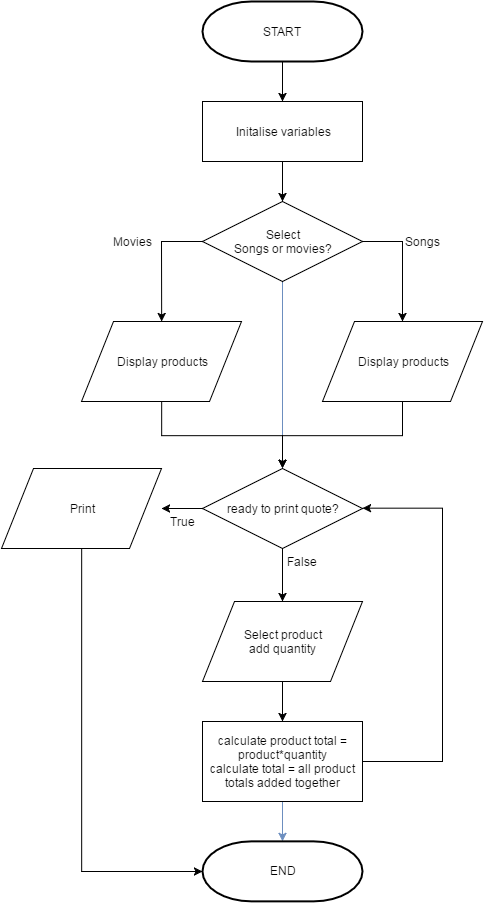

The diagram above was exported from draw.io. Its source (the exported page's mxGraphModel, read from the mxfile embedded in the PNG):
<mxGraphModel dx="1195" dy="670" grid="1" gridSize="10" guides="1" tooltips="1" connect="1" arrows="1" fold="1" page="1" pageScale="1" pageWidth="826" pageHeight="584" background="#ffffff" math="0" shadow="0">
  <root>
    <mxCell id="0" />
    <mxCell id="1" parent="0" />
    <mxCell id="81" value="" style="edgeStyle=orthogonalEdgeStyle;rounded=0;html=1;jettySize=auto;orthogonalLoop=1;plain-blue" edge="1" parent="1" source="36" target="3">
      <mxGeometry relative="1" as="geometry">
        <mxPoint x="600" y="730" as="targetPoint" />
        <Array as="points">
          <mxPoint x="600" y="770" />
          <mxPoint x="600" y="770" />
        </Array>
      </mxGeometry>
    </mxCell>
    <mxCell id="2" value="START" style="strokeWidth=2;html=1;shape=mxgraph.flowchart.terminator;whiteSpace=wrap;" parent="1" vertex="1">
      <mxGeometry x="520" y="80" width="160" height="60" as="geometry" />
    </mxCell>
    <mxCell id="3" value="END" style="strokeWidth=2;html=1;shape=mxgraph.flowchart.terminator;whiteSpace=wrap;" parent="1" vertex="1">
      <mxGeometry x="520" y="919.8571428571429" width="160" height="60" as="geometry" />
    </mxCell>
    <mxCell id="62" value="" style="edgeStyle=orthogonalEdgeStyle;rounded=0;html=1;jettySize=auto;orthogonalLoop=1;" edge="1" parent="1" source="6" target="36">
      <mxGeometry relative="1" as="geometry" />
    </mxCell>
    <mxCell id="6" value="Initalise variables" style="whiteSpace=wrap;html=1;" parent="1" vertex="1">
      <mxGeometry x="520" y="180" width="160" height="60" as="geometry" />
    </mxCell>
    <mxCell id="71" value="" style="edgeStyle=orthogonalEdgeStyle;rounded=0;html=1;jettySize=auto;orthogonalLoop=1;entryX=1;entryY=0.5;" edge="1" parent="1" source="16">
      <mxGeometry relative="1" as="geometry">
        <mxPoint x="479" y="587" as="targetPoint" />
        <Array as="points" />
      </mxGeometry>
    </mxCell>
    <mxCell id="104" value="True" style="text;html=1;resizable=0;points=[];align=center;verticalAlign=middle;labelBackgroundColor=#ffffff;" vertex="1" connectable="0" parent="71">
      <mxGeometry x="-0.187" relative="1" as="geometry">
        <mxPoint x="-3" y="13" as="offset" />
      </mxGeometry>
    </mxCell>
    <mxCell id="16" value="ready to print quote?" style="rhombus;whiteSpace=wrap;html=1;" parent="1" vertex="1">
      <mxGeometry x="520" y="547" width="160" height="80" as="geometry" />
    </mxCell>
    <mxCell id="73" value="" style="edgeStyle=orthogonalEdgeStyle;rounded=0;html=1;jettySize=auto;orthogonalLoop=1;entryX=0;entryY=0.5;entryPerimeter=0;" edge="1" parent="1" target="3">
      <mxGeometry relative="1" as="geometry">
        <mxPoint x="399" y="627" as="sourcePoint" />
        <mxPoint x="399" y="727" as="targetPoint" />
        <Array as="points">
          <mxPoint x="399" y="950" />
        </Array>
      </mxGeometry>
    </mxCell>
    <mxCell id="99" value="" style="edgeStyle=orthogonalEdgeStyle;rounded=0;html=1;jettySize=auto;orthogonalLoop=1;entryX=1;entryY=0.5;" edge="1" parent="1" source="21" target="16">
      <mxGeometry relative="1" as="geometry">
        <mxPoint x="780" y="836" as="targetPoint" />
        <Array as="points">
          <mxPoint x="760" y="840" />
          <mxPoint x="760" y="587" />
        </Array>
      </mxGeometry>
    </mxCell>
    <mxCell id="21" value="&lt;div&gt;calculate product total = product*quantity&lt;/div&gt;&lt;div&gt;calculate total = all product totals added together&lt;/div&gt;" style="whiteSpace=wrap;html=1;" parent="1" vertex="1">
      <mxGeometry x="520" y="800" width="160" height="80" as="geometry" />
    </mxCell>
    <mxCell id="36" value="&lt;div&gt;Select&lt;/div&gt;Songs or movies?" style="rhombus;whiteSpace=wrap;html=1;" vertex="1" parent="1">
      <mxGeometry x="520" y="280" width="160" height="80" as="geometry" />
    </mxCell>
    <mxCell id="61" value="" style="endArrow=classic;html=1;entryX=0.5;entryY=0;exitX=0.5;exitY=1;exitPerimeter=0;" edge="1" parent="1" source="2" target="6">
      <mxGeometry width="50" height="50" relative="1" as="geometry">
        <mxPoint x="578" y="100" as="sourcePoint" />
        <mxPoint x="628" y="50" as="targetPoint" />
      </mxGeometry>
    </mxCell>
    <mxCell id="83" style="edgeStyle=orthogonalEdgeStyle;rounded=0;html=1;jettySize=auto;orthogonalLoop=1;entryX=0.5;entryY=0;" edge="1" parent="1" source="68" target="16">
      <mxGeometry relative="1" as="geometry">
        <mxPoint x="479" y="490" as="targetPoint" />
        <Array as="points">
          <mxPoint x="479" y="514" />
          <mxPoint x="600" y="514" />
        </Array>
      </mxGeometry>
    </mxCell>
    <mxCell id="68" value="Display products" style="shape=parallelogram;whiteSpace=wrap;html=1;" vertex="1" parent="1">
      <mxGeometry x="399" y="400" width="160" height="80" as="geometry" />
    </mxCell>
    <mxCell id="87" value="" style="edgeStyle=orthogonalEdgeStyle;rounded=0;html=1;jettySize=auto;orthogonalLoop=1;entryX=0.5;entryY=0;" edge="1" parent="1" source="69" target="16">
      <mxGeometry relative="1" as="geometry">
        <mxPoint x="720" y="580" as="targetPoint" />
        <Array as="points">
          <mxPoint x="720" y="514" />
          <mxPoint x="600" y="514" />
        </Array>
      </mxGeometry>
    </mxCell>
    <mxCell id="69" value="Display products" style="shape=parallelogram;whiteSpace=wrap;html=1;" vertex="1" parent="1">
      <mxGeometry x="640" y="400" width="160" height="80" as="geometry" />
    </mxCell>
    <mxCell id="74" value="Print" style="shape=parallelogram;whiteSpace=wrap;html=1;" vertex="1" parent="1">
      <mxGeometry x="319" y="547" width="160" height="80" as="geometry" />
    </mxCell>
    <mxCell id="88" value="" style="endArrow=classic;html=1;exitX=1;exitY=0.5;entryX=0.5;entryY=0;rounded=0;" edge="1" parent="1" source="36" target="69">
      <mxGeometry width="50" height="50" relative="1" as="geometry">
        <mxPoint x="720" y="380" as="sourcePoint" />
        <mxPoint x="770" y="330" as="targetPoint" />
        <Array as="points">
          <mxPoint x="720" y="320" />
        </Array>
      </mxGeometry>
    </mxCell>
    <mxCell id="91" value="Songs" style="text;html=1;resizable=0;points=[];align=center;verticalAlign=middle;labelBackgroundColor=#ffffff;direction=south;" vertex="1" connectable="0" parent="88">
      <mxGeometry x="-0.3352" y="-17" relative="1" as="geometry">
        <mxPoint x="37" as="offset" />
      </mxGeometry>
    </mxCell>
    <mxCell id="89" value="" style="endArrow=classic;html=1;exitX=0;exitY=0.5;entryX=0.5;entryY=0;rounded=0;" edge="1" parent="1" source="36" target="68">
      <mxGeometry width="50" height="50" relative="1" as="geometry">
        <mxPoint x="270" y="390" as="sourcePoint" />
        <mxPoint x="320" y="340" as="targetPoint" />
        <Array as="points">
          <mxPoint x="479" y="320" />
        </Array>
      </mxGeometry>
    </mxCell>
    <mxCell id="90" value="Movies" style="text;html=1;resizable=0;points=[];align=center;verticalAlign=middle;labelBackgroundColor=#ffffff;" vertex="1" connectable="0" parent="89">
      <mxGeometry x="-0.6155" y="1" relative="1" as="geometry">
        <mxPoint x="-47" y="-1" as="offset" />
      </mxGeometry>
    </mxCell>
    <mxCell id="93" value="" style="endArrow=classic;html=1;exitX=0.5;exitY=1;entryX=0.5;entryY=0;" edge="1" parent="1" source="16" target="100">
      <mxGeometry width="50" height="50" relative="1" as="geometry">
        <mxPoint x="230" y="740" as="sourcePoint" />
        <mxPoint x="600" y="660" as="targetPoint" />
      </mxGeometry>
    </mxCell>
    <mxCell id="105" value="False" style="text;html=1;resizable=0;points=[];align=center;verticalAlign=middle;labelBackgroundColor=#ffffff;" vertex="1" connectable="0" parent="93">
      <mxGeometry x="0.1" y="4" relative="1" as="geometry">
        <mxPoint x="16" y="-16" as="offset" />
      </mxGeometry>
    </mxCell>
    <mxCell id="103" value="" style="edgeStyle=orthogonalEdgeStyle;rounded=0;html=1;jettySize=auto;orthogonalLoop=1;" edge="1" parent="1" source="100">
      <mxGeometry relative="1" as="geometry">
        <mxPoint x="600" y="800" as="targetPoint" />
        <Array as="points">
          <mxPoint x="600" y="800" />
          <mxPoint x="600" y="800" />
        </Array>
      </mxGeometry>
    </mxCell>
    <mxCell id="100" value="&lt;div&gt;Select product&lt;/div&gt;add quantity" style="shape=parallelogram;whiteSpace=wrap;html=1;" vertex="1" parent="1">
      <mxGeometry x="520" y="680" width="160" height="80" as="geometry" />
    </mxCell>
  </root>
</mxGraphModel>